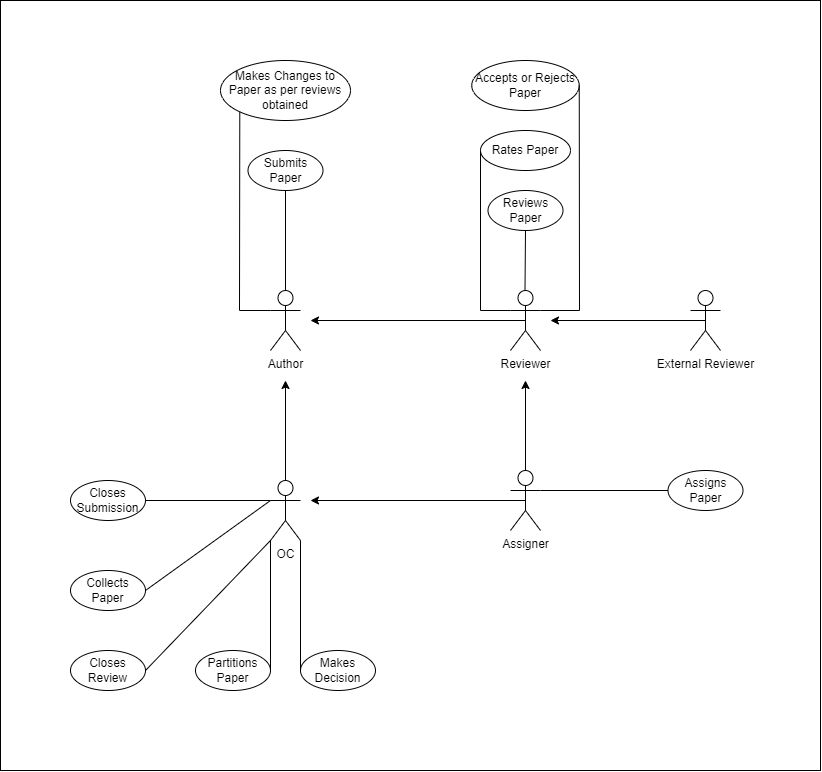

The diagram above was exported from draw.io. Its source (the exported page's mxGraphModel, read from the mxfile embedded in the PNG):
<mxGraphModel dx="2316" dy="2249" grid="1" gridSize="10" guides="1" tooltips="1" connect="1" arrows="1" fold="1" page="1" pageScale="1" pageWidth="827" pageHeight="1169" math="0" shadow="0">
  <root>
    <mxCell id="0" />
    <mxCell id="1" parent="0" />
    <mxCell id="BjnlTzrQJhIT9YQOi73_-1" value="" style="rounded=0;whiteSpace=wrap;html=1;" vertex="1" parent="1">
      <mxGeometry y="-80" width="820" height="770" as="geometry" />
    </mxCell>
    <mxCell id="sOpxhG9SdZKLmsJmx-nb-9" style="edgeStyle=orthogonalEdgeStyle;rounded=0;orthogonalLoop=1;jettySize=auto;html=1;exitX=0.5;exitY=0.5;exitDx=0;exitDy=0;exitPerimeter=0;" parent="1" source="sOpxhG9SdZKLmsJmx-nb-1" edge="1">
      <mxGeometry relative="1" as="geometry">
        <mxPoint x="285" y="300" as="targetPoint" />
      </mxGeometry>
    </mxCell>
    <mxCell id="sOpxhG9SdZKLmsJmx-nb-1" value="OC" style="shape=umlActor;verticalLabelPosition=bottom;verticalAlign=top;html=1;outlineConnect=0;" parent="1" vertex="1">
      <mxGeometry x="270" y="400" width="30" height="60" as="geometry" />
    </mxCell>
    <mxCell id="sOpxhG9SdZKLmsJmx-nb-12" style="edgeStyle=orthogonalEdgeStyle;rounded=0;orthogonalLoop=1;jettySize=auto;html=1;exitX=0.5;exitY=0.5;exitDx=0;exitDy=0;exitPerimeter=0;" parent="1" source="sOpxhG9SdZKLmsJmx-nb-2" edge="1">
      <mxGeometry relative="1" as="geometry">
        <mxPoint x="310" y="420" as="targetPoint" />
      </mxGeometry>
    </mxCell>
    <mxCell id="sOpxhG9SdZKLmsJmx-nb-14" style="edgeStyle=orthogonalEdgeStyle;rounded=0;orthogonalLoop=1;jettySize=auto;html=1;exitX=0.5;exitY=0;exitDx=0;exitDy=0;exitPerimeter=0;" parent="1" source="sOpxhG9SdZKLmsJmx-nb-2" edge="1">
      <mxGeometry relative="1" as="geometry">
        <mxPoint x="525" y="300" as="targetPoint" />
      </mxGeometry>
    </mxCell>
    <mxCell id="sOpxhG9SdZKLmsJmx-nb-2" value="Assigner" style="shape=umlActor;verticalLabelPosition=bottom;verticalAlign=top;html=1;outlineConnect=0;" parent="1" vertex="1">
      <mxGeometry x="510" y="390" width="30" height="60" as="geometry" />
    </mxCell>
    <mxCell id="sOpxhG9SdZKLmsJmx-nb-3" value="Author" style="shape=umlActor;verticalLabelPosition=bottom;verticalAlign=top;html=1;outlineConnect=0;" parent="1" vertex="1">
      <mxGeometry x="270" y="210" width="30" height="60" as="geometry" />
    </mxCell>
    <mxCell id="sOpxhG9SdZKLmsJmx-nb-10" style="edgeStyle=orthogonalEdgeStyle;rounded=0;orthogonalLoop=1;jettySize=auto;html=1;exitX=0.5;exitY=0.5;exitDx=0;exitDy=0;exitPerimeter=0;" parent="1" source="sOpxhG9SdZKLmsJmx-nb-4" edge="1">
      <mxGeometry relative="1" as="geometry">
        <mxPoint x="310" y="240" as="targetPoint" />
      </mxGeometry>
    </mxCell>
    <mxCell id="sOpxhG9SdZKLmsJmx-nb-4" value="Reviewer" style="shape=umlActor;verticalLabelPosition=bottom;verticalAlign=top;html=1;outlineConnect=0;" parent="1" vertex="1">
      <mxGeometry x="510" y="210" width="30" height="60" as="geometry" />
    </mxCell>
    <mxCell id="sOpxhG9SdZKLmsJmx-nb-11" style="edgeStyle=orthogonalEdgeStyle;rounded=0;orthogonalLoop=1;jettySize=auto;html=1;exitX=0.5;exitY=0.5;exitDx=0;exitDy=0;exitPerimeter=0;entryX=0.5;entryY=0.5;entryDx=0;entryDy=0;entryPerimeter=0;" parent="1" source="sOpxhG9SdZKLmsJmx-nb-5" target="sOpxhG9SdZKLmsJmx-nb-5" edge="1">
      <mxGeometry relative="1" as="geometry">
        <mxPoint x="660" y="380" as="targetPoint" />
      </mxGeometry>
    </mxCell>
    <mxCell id="sOpxhG9SdZKLmsJmx-nb-13" style="edgeStyle=orthogonalEdgeStyle;rounded=0;orthogonalLoop=1;jettySize=auto;html=1;exitX=0.5;exitY=0.5;exitDx=0;exitDy=0;exitPerimeter=0;" parent="1" source="sOpxhG9SdZKLmsJmx-nb-5" edge="1">
      <mxGeometry relative="1" as="geometry">
        <mxPoint x="550" y="240" as="targetPoint" />
      </mxGeometry>
    </mxCell>
    <mxCell id="sOpxhG9SdZKLmsJmx-nb-5" value="External Reviewer" style="shape=umlActor;verticalLabelPosition=bottom;verticalAlign=top;html=1;outlineConnect=0;" parent="1" vertex="1">
      <mxGeometry x="690" y="210" width="30" height="60" as="geometry" />
    </mxCell>
    <mxCell id="sOpxhG9SdZKLmsJmx-nb-15" value="Submits Paper" style="ellipse;whiteSpace=wrap;html=1;" parent="1" vertex="1">
      <mxGeometry x="247.5" y="70" width="75" height="40" as="geometry" />
    </mxCell>
    <mxCell id="sOpxhG9SdZKLmsJmx-nb-17" value="" style="endArrow=none;html=1;rounded=0;entryX=0.5;entryY=1;entryDx=0;entryDy=0;exitX=0.5;exitY=0;exitDx=0;exitDy=0;exitPerimeter=0;" parent="1" source="sOpxhG9SdZKLmsJmx-nb-3" target="sOpxhG9SdZKLmsJmx-nb-15" edge="1">
      <mxGeometry width="50" height="50" relative="1" as="geometry">
        <mxPoint x="450" y="320" as="sourcePoint" />
        <mxPoint x="500" y="270" as="targetPoint" />
      </mxGeometry>
    </mxCell>
    <mxCell id="sOpxhG9SdZKLmsJmx-nb-19" value="Reviews Paper" style="ellipse;whiteSpace=wrap;html=1;" parent="1" vertex="1">
      <mxGeometry x="487.5" y="110" width="75" height="40" as="geometry" />
    </mxCell>
    <mxCell id="sOpxhG9SdZKLmsJmx-nb-20" value="" style="endArrow=none;html=1;rounded=0;exitX=0.5;exitY=0;exitDx=0;exitDy=0;exitPerimeter=0;" parent="1" edge="1">
      <mxGeometry width="50" height="50" relative="1" as="geometry">
        <mxPoint x="524.5" y="210" as="sourcePoint" />
        <mxPoint x="525" y="150" as="targetPoint" />
      </mxGeometry>
    </mxCell>
    <mxCell id="sOpxhG9SdZKLmsJmx-nb-21" value="Makes Changes to Paper as per reviews obtained" style="ellipse;whiteSpace=wrap;html=1;" parent="1" vertex="1">
      <mxGeometry x="220" y="-20" width="130" height="60" as="geometry" />
    </mxCell>
    <mxCell id="sOpxhG9SdZKLmsJmx-nb-24" value="" style="endArrow=none;html=1;rounded=0;entryX=0;entryY=1;entryDx=0;entryDy=0;exitX=0;exitY=0.3333333333333333;exitDx=0;exitDy=0;exitPerimeter=0;" parent="1" source="sOpxhG9SdZKLmsJmx-nb-3" target="sOpxhG9SdZKLmsJmx-nb-21" edge="1">
      <mxGeometry width="50" height="50" relative="1" as="geometry">
        <mxPoint x="239" y="210" as="sourcePoint" />
        <mxPoint x="320" y="240" as="targetPoint" />
        <Array as="points">
          <mxPoint x="239" y="230" />
        </Array>
      </mxGeometry>
    </mxCell>
    <mxCell id="sOpxhG9SdZKLmsJmx-nb-27" value="Rates Paper" style="ellipse;whiteSpace=wrap;html=1;" parent="1" vertex="1">
      <mxGeometry x="480" y="50" width="90" height="40" as="geometry" />
    </mxCell>
    <mxCell id="sOpxhG9SdZKLmsJmx-nb-28" value="" style="endArrow=none;html=1;rounded=0;exitX=0;exitY=0.5;exitDx=0;exitDy=0;entryX=0;entryY=0.3333333333333333;entryDx=0;entryDy=0;entryPerimeter=0;" parent="1" source="sOpxhG9SdZKLmsJmx-nb-27" target="sOpxhG9SdZKLmsJmx-nb-4" edge="1">
      <mxGeometry width="50" height="50" relative="1" as="geometry">
        <mxPoint x="470" y="300" as="sourcePoint" />
        <mxPoint x="480" y="210" as="targetPoint" />
        <Array as="points">
          <mxPoint x="480" y="230" />
        </Array>
      </mxGeometry>
    </mxCell>
    <mxCell id="sOpxhG9SdZKLmsJmx-nb-30" value="Accepts or Rejects Paper" style="ellipse;whiteSpace=wrap;html=1;" parent="1" vertex="1">
      <mxGeometry x="471.25" y="-20" width="107.5" height="50" as="geometry" />
    </mxCell>
    <mxCell id="sOpxhG9SdZKLmsJmx-nb-31" value="" style="endArrow=none;html=1;rounded=0;entryX=1;entryY=0.5;entryDx=0;entryDy=0;exitX=1;exitY=0.3333333333333333;exitDx=0;exitDy=0;exitPerimeter=0;" parent="1" source="sOpxhG9SdZKLmsJmx-nb-4" target="sOpxhG9SdZKLmsJmx-nb-30" edge="1">
      <mxGeometry width="50" height="50" relative="1" as="geometry">
        <mxPoint x="470" y="190" as="sourcePoint" />
        <mxPoint x="520" y="140" as="targetPoint" />
        <Array as="points">
          <mxPoint x="579" y="230" />
        </Array>
      </mxGeometry>
    </mxCell>
    <mxCell id="sOpxhG9SdZKLmsJmx-nb-32" value="Assigns Paper" style="ellipse;whiteSpace=wrap;html=1;" parent="1" vertex="1">
      <mxGeometry x="667.5" y="390" width="75" height="40" as="geometry" />
    </mxCell>
    <mxCell id="sOpxhG9SdZKLmsJmx-nb-33" value="" style="endArrow=none;html=1;rounded=0;entryX=0;entryY=0.5;entryDx=0;entryDy=0;exitX=1;exitY=0.3333333333333333;exitDx=0;exitDy=0;exitPerimeter=0;" parent="1" source="sOpxhG9SdZKLmsJmx-nb-2" target="sOpxhG9SdZKLmsJmx-nb-32" edge="1">
      <mxGeometry width="50" height="50" relative="1" as="geometry">
        <mxPoint x="470" y="490" as="sourcePoint" />
        <mxPoint x="520" y="440" as="targetPoint" />
      </mxGeometry>
    </mxCell>
    <mxCell id="sOpxhG9SdZKLmsJmx-nb-35" value="Closes Submission" style="ellipse;whiteSpace=wrap;html=1;" parent="1" vertex="1">
      <mxGeometry x="70" y="400" width="75" height="40" as="geometry" />
    </mxCell>
    <mxCell id="sOpxhG9SdZKLmsJmx-nb-36" value="Partitions Paper" style="ellipse;whiteSpace=wrap;html=1;" parent="1" vertex="1">
      <mxGeometry x="195" y="570" width="75" height="40" as="geometry" />
    </mxCell>
    <mxCell id="sOpxhG9SdZKLmsJmx-nb-37" value="Makes Decision" style="ellipse;whiteSpace=wrap;html=1;" parent="1" vertex="1">
      <mxGeometry x="300" y="570" width="75" height="40" as="geometry" />
    </mxCell>
    <mxCell id="sOpxhG9SdZKLmsJmx-nb-38" value="Collects Paper" style="ellipse;whiteSpace=wrap;html=1;" parent="1" vertex="1">
      <mxGeometry x="70" y="490" width="75" height="40" as="geometry" />
    </mxCell>
    <mxCell id="sOpxhG9SdZKLmsJmx-nb-39" value="Closes Review" style="ellipse;whiteSpace=wrap;html=1;" parent="1" vertex="1">
      <mxGeometry x="70" y="570" width="75" height="40" as="geometry" />
    </mxCell>
    <mxCell id="sOpxhG9SdZKLmsJmx-nb-40" value="" style="endArrow=none;html=1;rounded=0;exitX=1;exitY=0.5;exitDx=0;exitDy=0;entryX=0;entryY=0.3333333333333333;entryDx=0;entryDy=0;entryPerimeter=0;" parent="1" source="sOpxhG9SdZKLmsJmx-nb-35" target="sOpxhG9SdZKLmsJmx-nb-1" edge="1">
      <mxGeometry width="50" height="50" relative="1" as="geometry">
        <mxPoint x="270" y="680" as="sourcePoint" />
        <mxPoint x="320" y="630" as="targetPoint" />
      </mxGeometry>
    </mxCell>
    <mxCell id="sOpxhG9SdZKLmsJmx-nb-41" value="" style="endArrow=none;html=1;rounded=0;exitX=1;exitY=0.5;exitDx=0;exitDy=0;entryX=0;entryY=1;entryDx=0;entryDy=0;entryPerimeter=0;" parent="1" source="sOpxhG9SdZKLmsJmx-nb-36" target="sOpxhG9SdZKLmsJmx-nb-1" edge="1">
      <mxGeometry width="50" height="50" relative="1" as="geometry">
        <mxPoint x="270" y="580" as="sourcePoint" />
        <mxPoint x="320" y="530" as="targetPoint" />
      </mxGeometry>
    </mxCell>
    <mxCell id="sOpxhG9SdZKLmsJmx-nb-42" value="" style="endArrow=none;html=1;rounded=0;entryX=1;entryY=1;entryDx=0;entryDy=0;entryPerimeter=0;exitX=0;exitY=0.5;exitDx=0;exitDy=0;" parent="1" source="sOpxhG9SdZKLmsJmx-nb-37" target="sOpxhG9SdZKLmsJmx-nb-1" edge="1">
      <mxGeometry width="50" height="50" relative="1" as="geometry">
        <mxPoint x="270" y="580" as="sourcePoint" />
        <mxPoint x="320" y="530" as="targetPoint" />
      </mxGeometry>
    </mxCell>
    <mxCell id="sOpxhG9SdZKLmsJmx-nb-43" value="" style="endArrow=none;html=1;rounded=0;exitX=1;exitY=0.5;exitDx=0;exitDy=0;entryX=0;entryY=0.3333333333333333;entryDx=0;entryDy=0;entryPerimeter=0;" parent="1" source="sOpxhG9SdZKLmsJmx-nb-38" target="sOpxhG9SdZKLmsJmx-nb-1" edge="1">
      <mxGeometry width="50" height="50" relative="1" as="geometry">
        <mxPoint x="270" y="580" as="sourcePoint" />
        <mxPoint x="320" y="530" as="targetPoint" />
      </mxGeometry>
    </mxCell>
    <mxCell id="sOpxhG9SdZKLmsJmx-nb-44" value="" style="endArrow=none;html=1;rounded=0;exitX=1;exitY=0.5;exitDx=0;exitDy=0;" parent="1" source="sOpxhG9SdZKLmsJmx-nb-39" edge="1">
      <mxGeometry width="50" height="50" relative="1" as="geometry">
        <mxPoint x="270" y="580" as="sourcePoint" />
        <mxPoint x="270" y="460" as="targetPoint" />
      </mxGeometry>
    </mxCell>
  </root>
</mxGraphModel>